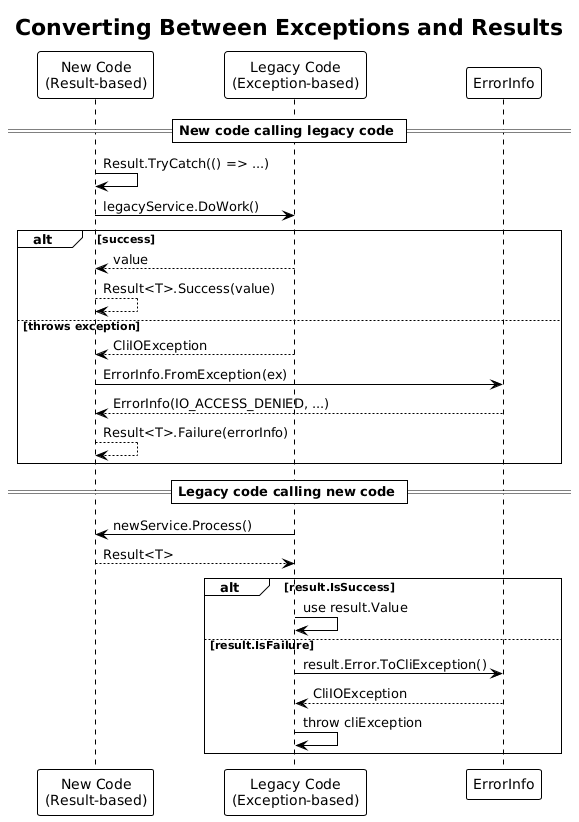

The diagram above was rendered by PlantUML. Its source (embedded in the PNG):
@startuml
!theme plain

title Converting Between Exceptions and Results

participant "New Code\n(Result-based)" as newCode
participant "Legacy Code\n(Exception-based)" as legacy
participant "ErrorInfo" as errorInfo

== New code calling legacy code ==

newCode -> newCode : Result.TryCatch(() => ...)
newCode -> legacy : legacyService.DoWork()
alt success
    legacy --> newCode : value
    newCode --> newCode : Result<T>.Success(value)
else throws exception
    legacy --> newCode : CliIOException
    newCode -> errorInfo : ErrorInfo.FromException(ex)
    errorInfo --> newCode : ErrorInfo(IO_ACCESS_DENIED, ...)
    newCode --> newCode : Result<T>.Failure(errorInfo)
end

== Legacy code calling new code ==

legacy -> newCode : newService.Process()
newCode --> legacy : Result<T>
alt result.IsSuccess
    legacy -> legacy : use result.Value
else result.IsFailure
    legacy -> errorInfo : result.Error.ToCliException()
    errorInfo --> legacy : CliIOException
    legacy -> legacy : throw cliException
end
@enduml